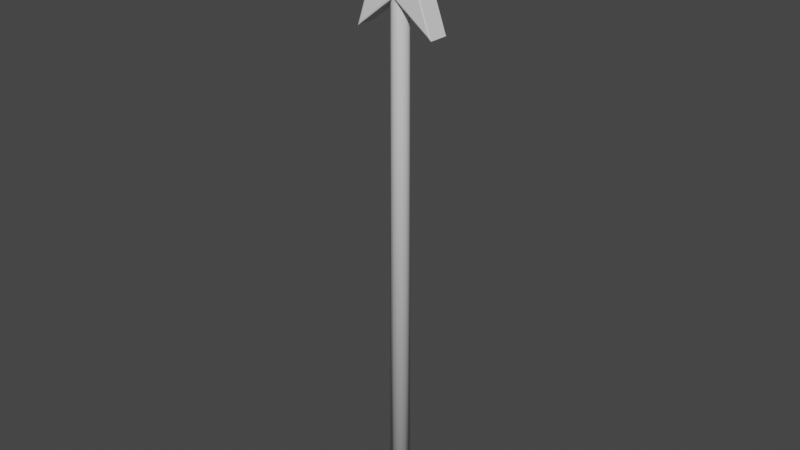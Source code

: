 # Source: Wand.blend  (saved by Blender 2.82.7; exported with 4.5.12 LTS)
import bpy
from mathutils import Matrix  # noqa: F401  (used for matrix-valued properties, if any)

bpy.ops.wm.read_factory_settings(use_empty=True)
scene = bpy.context.scene
scene.name = 'Scene'

# ---- collections
col_collection = bpy.data.collections.new('Collection'); scene.collection.children.link(col_collection)

# ---- materials (node trees are filled in below, after node groups)
mat_wand_material = bpy.data.materials.new('Wand Material')
mat_wand_material.use_transparent_shadow = False

# ---- material node trees
mat_wand_material.use_nodes = True; mat_wand_material.node_tree.nodes.clear()
_N = mat_wand_material.node_tree.nodes; _L = mat_wand_material.node_tree.links
n0 = _N.new('ShaderNodeOutputMaterial'); n0.name = 'Material Output'; n0.location = (300, 300)
n1 = _N.new('ShaderNodeBsdfPrincipled'); n1.name = 'Principled BSDF'; n1.location = (10, 300)
n1.distribution = 'GGX'
n1.subsurface_method = 'BURLEY'
n1.inputs[3].default_value = 1.45
n1.inputs[27].default_value = (0.0, 0.0, 0.0, 1.0)
n1.inputs[28].default_value = 1.0
_L.new(n1.outputs[0], n0.inputs[0])
n0.is_active_output = True

# ---- world
world_world = bpy.data.worlds.new('World'); scene.world = world_world
world_world.use_nodes = True; world_world.node_tree.nodes.clear()
_N = world_world.node_tree.nodes; _L = world_world.node_tree.links
n0 = _N.new('ShaderNodeOutputWorld'); n0.name = 'World Output'; n0.location = (300, 300)
n1 = _N.new('ShaderNodeBackground'); n1.name = 'Background'; n1.location = (10, 300)
n1.inputs[0].default_value = (0.05088, 0.05088, 0.05088, 1.0)
_L.new(n1.outputs[0], n0.inputs[0])
n0.is_active_output = True
world_world.color = (0.05088, 0.05088, 0.05088)
world_world.use_sun_shadow = False
world_world.sun_shadow_jitter_overblur = 0.0

# ---- meshes
me_wand_mesh = bpy.data.meshes.new('Wand Mesh')
me_wand_mesh.from_pydata([(1.165e-07, 0.04951, -1.242), (1.179e-07, 0.03883, 1.242), (0.01895, 0.04574, -1.242), (0.01486, 0.03588, 1.242), (0.03501, 0.03501, -1.242), (0.02746, 0.02746, 1.242), (0.04574, 0.01895, -1.242), (0.03588, 0.01486, 1.242), (0.04951, -1.956e-08, -1.242), (0.03883, -1.915e-08, 1.242), (0.04574, -0.01895, -1.242), (0.03588, -0.01486, 1.242), (0.03501, -0.03501, -1.242), (0.02746, -0.02746, 1.242), (0.01895, -0.04574, -1.242), (0.01486, -0.03588, 1.242), (1.24e-07, -0.04951, -1.242), (1.237e-07, -0.03883, 1.242), (-0.01895, -0.04574, -1.242), (-0.01486, -0.03588, 1.242), (-0.03501, -0.03501, -1.242), (-0.02746, -0.02746, 1.242), (-0.04574, -0.01895, -1.242), (-0.03588, -0.01486, 1.242), (-0.04951, -1.681e-08, -1.242), (-0.03883, -1.699e-08, 1.242), (-0.04574, 0.01895, -1.242), (-0.03588, 0.01486, 1.242), (-0.03501, 0.03501, -1.242), (-0.02746, 0.02746, 1.242), (-0.01895, 0.04574, -1.242), (-0.01486, 0.03588, 1.242), (-0.1724, 0.04902, 1.084), (-0.1833, 0.04644, 1.068), (-0.1724, -0.04902, 1.084), (-0.1833, -0.04644, 1.068), (0.001894, -0.04902, 1.221), (0.002014, -0.04644, 1.214), (0.001894, 0.04902, 1.221), (0.002014, 0.04644, 1.214), (0.1808, -0.04902, 1.09), (0.1924, -0.04644, 1.075), (0.1808, 0.04902, 1.09), (0.1924, 0.04644, 1.075), (0.1038, -0.04902, 1.298), (0.1104, -0.04644, 1.296), (0.1038, 0.04902, 1.298), (0.1104, 0.04644, 1.296), (0.2841, -0.04902, 1.428), (0.3022, -0.04644, 1.434), (0.2841, 0.04902, 1.428), (0.3022, 0.04644, 1.434), (0.06223, -0.04902, 1.419), (0.06619, -0.04644, 1.424), (0.06223, 0.04902, 1.419), (0.06619, 0.04644, 1.424), (-0.005245, -0.04902, 1.63), (-0.005578, -0.04644, 1.649), (-0.005245, 0.04902, 1.63), (-0.005578, 0.04644, 1.649), (-0.0653, -0.04902, 1.417), (-0.06945, -0.04644, 1.422), (-0.0653, 0.04902, 1.417), (-0.06945, 0.04644, 1.422), (-0.2874, -0.04902, 1.418), (-0.3057, -0.04644, 1.423), (-0.2874, 0.04902, 1.418), (-0.3057, 0.04644, 1.423), (-0.1026, -0.04902, 1.295), (-0.1091, -0.04644, 1.292), (-0.1026, 0.04902, 1.295), (-0.1091, 0.04644, 1.292)], [], [(0, 1, 3, 2), (2, 3, 5, 4), (4, 5, 7, 6), (6, 7, 9, 8), (8, 9, 11, 10), (10, 11, 13, 12), (12, 13, 15, 14), (14, 15, 17, 16), (16, 17, 19, 18), (18, 19, 21, 20), (20, 21, 23, 22), (22, 23, 25, 24), (24, 25, 27, 26), (26, 27, 29, 28), (28, 29, 31, 30), (30, 31, 1, 0), (0, 2, 4, 6, 8, 10, 12, 14, 16, 18, 20, 22, 24, 26, 28, 30), (69, 71, 33, 35), (65, 67, 71, 69), (61, 63, 67, 65), (57, 59, 63, 61), (53, 55, 59, 57), (49, 51, 55, 53), (37, 39, 43, 41), (45, 47, 51, 49), (34, 36, 40, 44, 48, 52, 56, 60, 64, 68), (41, 43, 47, 45), (38, 32, 70, 66, 62, 58, 54, 50, 46, 42), (57, 61, 60, 56), (47, 43, 42, 46), (59, 55, 54, 58), (41, 45, 44, 40), (53, 57, 56, 52), (43, 39, 38, 42), (55, 51, 50, 54), (37, 41, 40, 36), (49, 53, 52, 48), (51, 47, 46, 50), (39, 33, 32, 38), (45, 49, 48, 44), (35, 37, 36, 34), (63, 59, 58, 62), (61, 65, 64, 60), (67, 63, 62, 66), (65, 69, 68, 64), (71, 67, 66, 70), (69, 35, 34, 68), (33, 71, 70, 32), (35, 33, 39, 37)])
me_wand_mesh.polygons.foreach_set('use_smooth', [1, 1, 1, 1, 1, 1, 1, 1, 1, 1, 1, 1, 1, 1, 1, 1, 1, 0, 0, 0, 0, 0, 0, 0, 0, 0, 0, 0, 0, 0, 0, 0, 0, 0, 0, 0, 0, 0, 0, 0, 0, 0, 0, 0, 0, 0, 0, 0, 0])
_uv = me_wand_mesh.uv_layers.new(name='UVMap')
_uv.uv.foreach_set('vector', [1.0, 0.007617, 1.0, 0.611, 0.9375, 0.611, 0.9375, 0.007617, 0.9375, 0.007617, 0.9375, 0.611, 0.875, 0.611, 0.875, 0.007617, 0.875, 0.007617, 0.875, 0.611, 0.8125, 0.611, 0.8125, 0.007617, 0.8125, 0.007617, 0.8125, 0.611, 0.75, 0.611, 0.75, 0.007617, 0.75, 0.007617, 0.75, 0.611, 0.6875, 0.611, 0.6875, 0.007617, 0.6875, 0.007617, 0.6875, 0.611, 0.625, 0.611, 0.625, 0.007617, 0.625, 0.007617, 0.625, 0.611, 0.5625, 0.611, 0.5625, 0.007617, 0.5625, 0.007617, 0.5625, 0.611, 0.5, 0.611, 0.5, 0.007617, 0.5, 0.007617, 0.5, 0.611, 0.4375, 0.611, 0.4375, 0.007617, 0.4375, 0.007617, 0.4375, 0.611, 0.375, 0.611, 0.375, 0.007617, 0.375, 0.007617, 0.375, 0.611, 0.3125, 0.611, 0.3125, 0.007617, 0.3125, 0.007617, 0.3125, 0.611, 0.25, 0.611, 0.25, 0.007617, 0.25, 0.007617, 0.25, 0.611, 0.1875, 0.611, 0.1875, 0.007617, 0.1875, 0.007617, 0.1875, 0.611, 0.125, 0.611, 0.125, 0.007617, 0.125, 0.007617, 0.125, 0.611, 0.0625, 0.611, 0.0625, 0.007617, 0.0625, 0.007617, 0.0625, 0.611, 0.0, 0.611, 0.0, 0.007617, 0.9461, 0.6485, 0.9512, 0.6478, 0.9555, 0.6459, 0.9584, 0.643, 0.9594, 0.6397, 0.9584, 0.6363, 0.9555, 0.6334, 0.9512, 0.6315, 0.9461, 0.6308, 0.941, 0.6315, 0.9367, 0.6334, 0.9338, 0.6363, 0.9328, 0.6397, 0.9338, 0.643, 0.9367, 0.6459, 0.941, 0.6478, 0.6943, 0.8935, 0.6943, 0.9755, 0.5961, 0.9755, 0.5961, 0.8935, 0.7924, 0.8935, 0.7924, 0.9755, 0.6943, 0.9755, 0.6943, 0.8935, 0.8905, 0.8935, 0.8905, 0.9755, 0.7924, 0.9755, 0.7924, 0.8935, 0.9887, 0.8935, 0.9887, 0.9755, 0.8905, 0.9755, 0.8905, 0.8935, 0.1055, 0.8935, 0.1055, 0.9755, 0.007382, 0.9755, 0.007382, 0.8935, 0.2036, 0.8935, 0.2036, 0.9755, 0.1055, 0.9755, 0.1055, 0.8935, 0.498, 0.8935, 0.498, 0.9755, 0.3999, 0.9755, 0.3999, 0.8935, 0.3018, 0.8935, 0.3018, 0.9755, 0.2036, 0.9755, 0.2036, 0.8935, 0.436, 0.6717, 0.413, 0.752, 0.4786, 0.8037, 0.3955, 0.8074, 0.3667, 0.8851, 0.3378, 0.8074, 0.2548, 0.8037, 0.3204, 0.752, 0.2973, 0.6717, 0.3667, 0.7171, 0.3999, 0.8935, 0.3999, 0.9755, 0.3018, 0.9755, 0.3018, 0.8935, 0.1734, 0.752, 0.239, 0.8037, 0.1559, 0.8074, 0.1271, 0.8851, 0.09826, 0.8074, 0.01518, 0.8037, 0.08081, 0.752, 0.05774, 0.6717, 0.1271, 0.7171, 0.1965, 0.6717, 0.247, 0.8062, 0.3169, 0.7509, 0.3204, 0.752, 0.2548, 0.8037, 0.1271, 0.7135, 0.2013, 0.6651, 0.1965, 0.6717, 0.1271, 0.7171, 0.007382, 0.8062, 0.07732, 0.7509, 0.08081, 0.752, 0.01518, 0.8037, 0.4864, 0.8062, 0.3977, 0.8103, 0.3955, 0.8074, 0.4786, 0.8037, 0.3357, 0.8103, 0.247, 0.8062, 0.2548, 0.8037, 0.3378, 0.8074, 0.2013, 0.6651, 0.1769, 0.7509, 0.1734, 0.752, 0.1965, 0.6717, 0.07732, 0.7509, 0.05287, 0.6651, 0.05774, 0.6717, 0.08081, 0.752, 0.4165, 0.7509, 0.4864, 0.8062, 0.4786, 0.8037, 0.413, 0.752, 0.3667, 0.8933, 0.3357, 0.8103, 0.3378, 0.8074, 0.3667, 0.8851, 0.05287, 0.6651, 0.1271, 0.7135, 0.1271, 0.7171, 0.05774, 0.6717, 0.1769, 0.7509, 0.2468, 0.8062, 0.239, 0.8037, 0.1734, 0.752, 0.3977, 0.8103, 0.3667, 0.8933, 0.3667, 0.8851, 0.3955, 0.8074, 0.4409, 0.6651, 0.4165, 0.7509, 0.413, 0.752, 0.436, 0.6717, 0.09612, 0.8103, 0.007382, 0.8062, 0.01518, 0.8037, 0.09826, 0.8074, 0.3169, 0.7509, 0.2925, 0.6651, 0.2973, 0.6717, 0.3204, 0.752, 0.1271, 0.8933, 0.09612, 0.8103, 0.09826, 0.8074, 0.1271, 0.8851, 0.2925, 0.6651, 0.3667, 0.7135, 0.3667, 0.7171, 0.2973, 0.6717, 0.1581, 0.8103, 0.1271, 0.8933, 0.1271, 0.8851, 0.1559, 0.8074, 0.3667, 0.7135, 0.4409, 0.6651, 0.436, 0.6717, 0.3667, 0.7171, 0.2468, 0.8062, 0.1581, 0.8103, 0.1559, 0.8074, 0.239, 0.8037, 0.5961, 0.8935, 0.5961, 0.9755, 0.498, 0.9755, 0.498, 0.8935])
me_wand_mesh.materials.append(mat_wand_material)
me_wand_mesh.use_remesh_fix_poles = True
me_wand_mesh.use_remesh_preserve_attributes = False
me_wand_mesh.use_mirror_vertex_groups = False
me_wand_mesh.update()

# ---- objects
ob_wand = bpy.data.objects.new('Wand', me_wand_mesh)

# ---- transforms, parenting, visibility, modifiers, constraints
ob_wand.location = (0.0, 0.0, 0.0)
ob_wand.lineart.crease_threshold = 0.0

# ---- collection membership
col_collection.objects.link(ob_wand)

# ---- scene / render settings (as saved in the file)
scene.frame_start = 1; scene.frame_end = 250; scene.frame_set(1)
scene.render.engine = 'BLENDER_EEVEE_NEXT'
scene.cycles.use_denoising = False
scene.cycles.samples = 128
scene.cycles.sampling_pattern = 'TABULATED_SOBOL'
scene.cycles.use_adaptive_sampling = False
scene.cycles.use_light_tree = False
scene.view_settings.view_transform = 'Filmic'
bpy.context.view_layer.update()

# ---- added for rendering (the .blend has no active camera and no usable light): camera, sun
cam_auto = bpy.data.cameras.new('AutoCamera')
cam_auto.lens = 50.0
cam_auto.sensor_width = 36.0
cam_auto.clip_end = 1000.0
ob_auto_camera = bpy.data.objects.new('AutoCamera', cam_auto)
scene.collection.objects.link(ob_auto_camera)
ob_auto_camera.location = (2.73379, -3.28261, 2.39197)
ob_auto_camera.rotation_euler = (1.09748, -7.21219e-08, 0.694738)
scene.camera = ob_auto_camera
light_auto_sun = bpy.data.lights.new('AutoSun', 'SUN')
light_auto_sun.energy = 3.0
light_auto_sun.angle = 0.0523599
ob_auto_sun = bpy.data.objects.new('AutoSun', light_auto_sun)
scene.collection.objects.link(ob_auto_sun)
ob_auto_sun.rotation_euler = (0.872665, 0.174533, 0.523599)
bpy.context.view_layer.update()
